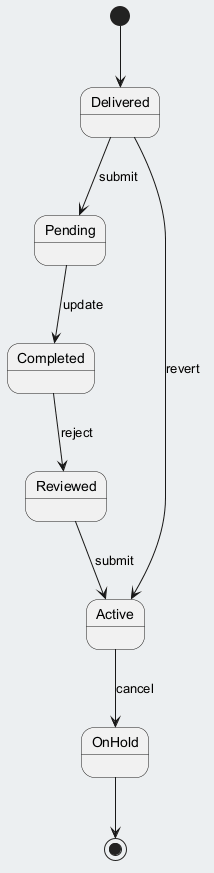

The diagram above was rendered by PlantUML. Its source (embedded in the PNG):
@startuml
skinparam backgroundColor #ECEFF1
skinparam classBackgroundColor #FFFFFF
skinparam classBorderColor #455A64
[*] --> Delivered
Delivered --> Pending : submit
Pending --> Completed : update
Completed --> Reviewed : reject
Reviewed --> Active : submit
Active --> OnHold : cancel
Delivered --> Active : revert
OnHold --> [*]
@enduml